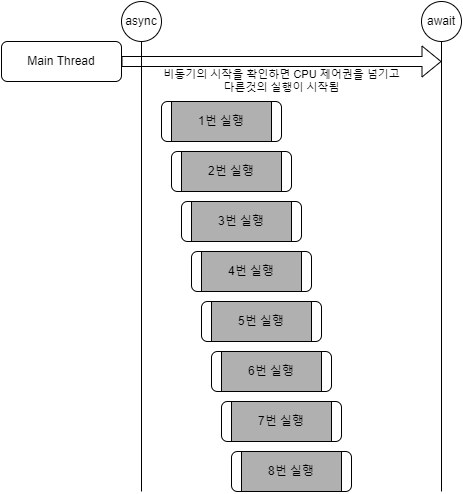

The diagram above was exported from draw.io. Its source (the exported page's mxGraphModel, read from the mxfile embedded in the PNG):
<mxGraphModel dx="1049" dy="704" grid="1" gridSize="10" guides="1" tooltips="1" connect="1" arrows="1" fold="1" page="1" pageScale="1" pageWidth="827" pageHeight="1169" math="0" shadow="0">
  <root>
    <mxCell id="0" />
    <mxCell id="1" parent="0" />
    <mxCell id="2" value="Main Thread" style="rounded=1;whiteSpace=wrap;html=1;" vertex="1" parent="1">
      <mxGeometry x="80" y="80" width="120" height="40" as="geometry" />
    </mxCell>
    <mxCell id="3" value="" style="endArrow=none;html=1;rounded=0;" edge="1" parent="1">
      <mxGeometry width="50" height="50" relative="1" as="geometry">
        <mxPoint x="220" y="530" as="sourcePoint" />
        <mxPoint x="220" y="80" as="targetPoint" />
      </mxGeometry>
    </mxCell>
    <mxCell id="4" value="async" style="ellipse;whiteSpace=wrap;html=1;aspect=fixed;" vertex="1" parent="1">
      <mxGeometry x="200" y="40" width="40" height="40" as="geometry" />
    </mxCell>
    <mxCell id="5" value="비동기의 시작을 확인하면 CPU 제어권을 넘기고&lt;br&gt;다른것의 실행이 시작됨" style="shape=flexArrow;endArrow=classic;html=1;rounded=0;exitX=1;exitY=0.5;exitDx=0;exitDy=0;labelPosition=center;verticalLabelPosition=bottom;align=center;verticalAlign=top;" edge="1" source="2" parent="1">
      <mxGeometry width="50" height="50" relative="1" as="geometry">
        <mxPoint x="390" y="390" as="sourcePoint" />
        <mxPoint x="520" y="100" as="targetPoint" />
      </mxGeometry>
    </mxCell>
    <mxCell id="6" value="" style="endArrow=none;html=1;rounded=0;" edge="1" parent="1">
      <mxGeometry width="50" height="50" relative="1" as="geometry">
        <mxPoint x="520" y="530" as="sourcePoint" />
        <mxPoint x="520" y="80" as="targetPoint" />
      </mxGeometry>
    </mxCell>
    <mxCell id="7" value="await" style="ellipse;whiteSpace=wrap;html=1;aspect=fixed;" vertex="1" parent="1">
      <mxGeometry x="500" y="40" width="40" height="40" as="geometry" />
    </mxCell>
    <mxCell id="8" value="" style="group" vertex="1" connectable="0" parent="1">
      <mxGeometry x="240" y="140" width="120" height="40" as="geometry" />
    </mxCell>
    <mxCell id="9" value="1번 실행" style="rounded=1;whiteSpace=wrap;html=1;" vertex="1" parent="8">
      <mxGeometry width="120" height="40" as="geometry" />
    </mxCell>
    <mxCell id="10" value="1번 실행" style="rounded=0;whiteSpace=wrap;html=1;fillColor=#B0B0B0;" vertex="1" parent="8">
      <mxGeometry x="10" width="100" height="40" as="geometry" />
    </mxCell>
    <mxCell id="11" value="" style="group" vertex="1" connectable="0" parent="1">
      <mxGeometry x="250" y="190" width="120" height="40" as="geometry" />
    </mxCell>
    <mxCell id="12" value="1번 실행" style="rounded=1;whiteSpace=wrap;html=1;" vertex="1" parent="11">
      <mxGeometry width="120" height="40" as="geometry" />
    </mxCell>
    <mxCell id="13" value="2번 실행" style="rounded=0;whiteSpace=wrap;html=1;fillColor=#B0B0B0;" vertex="1" parent="11">
      <mxGeometry x="10" width="100" height="40" as="geometry" />
    </mxCell>
    <mxCell id="14" value="" style="group" vertex="1" connectable="0" parent="1">
      <mxGeometry x="260" y="240" width="120" height="40" as="geometry" />
    </mxCell>
    <mxCell id="15" value="1번 실행" style="rounded=1;whiteSpace=wrap;html=1;" vertex="1" parent="14">
      <mxGeometry width="120" height="40" as="geometry" />
    </mxCell>
    <mxCell id="16" value="3번 실행" style="rounded=0;whiteSpace=wrap;html=1;fillColor=#B0B0B0;" vertex="1" parent="14">
      <mxGeometry x="10" width="100" height="40" as="geometry" />
    </mxCell>
    <mxCell id="17" value="" style="group" vertex="1" connectable="0" parent="1">
      <mxGeometry x="270" y="290" width="120" height="40" as="geometry" />
    </mxCell>
    <mxCell id="18" value="1번 실행" style="rounded=1;whiteSpace=wrap;html=1;" vertex="1" parent="17">
      <mxGeometry width="120" height="40" as="geometry" />
    </mxCell>
    <mxCell id="19" value="4번 실행" style="rounded=0;whiteSpace=wrap;html=1;fillColor=#B0B0B0;" vertex="1" parent="17">
      <mxGeometry x="10" width="100" height="40" as="geometry" />
    </mxCell>
    <mxCell id="20" value="" style="group" vertex="1" connectable="0" parent="1">
      <mxGeometry x="280" y="340" width="120" height="40" as="geometry" />
    </mxCell>
    <mxCell id="21" value="1번 실행" style="rounded=1;whiteSpace=wrap;html=1;" vertex="1" parent="20">
      <mxGeometry width="120" height="40" as="geometry" />
    </mxCell>
    <mxCell id="22" value="5번 실행" style="rounded=0;whiteSpace=wrap;html=1;fillColor=#B0B0B0;" vertex="1" parent="20">
      <mxGeometry x="10" width="100" height="40" as="geometry" />
    </mxCell>
    <mxCell id="23" value="" style="group" vertex="1" connectable="0" parent="1">
      <mxGeometry x="290" y="390" width="120" height="40" as="geometry" />
    </mxCell>
    <mxCell id="24" value="1번 실행" style="rounded=1;whiteSpace=wrap;html=1;" vertex="1" parent="23">
      <mxGeometry width="120" height="40" as="geometry" />
    </mxCell>
    <mxCell id="25" value="6번 실행" style="rounded=0;whiteSpace=wrap;html=1;fillColor=#B0B0B0;" vertex="1" parent="23">
      <mxGeometry x="10" width="100" height="40" as="geometry" />
    </mxCell>
    <mxCell id="26" value="" style="group" vertex="1" connectable="0" parent="1">
      <mxGeometry x="300" y="440" width="120" height="40" as="geometry" />
    </mxCell>
    <mxCell id="27" value="1번 실행" style="rounded=1;whiteSpace=wrap;html=1;" vertex="1" parent="26">
      <mxGeometry width="120" height="40" as="geometry" />
    </mxCell>
    <mxCell id="28" value="7번 실행" style="rounded=0;whiteSpace=wrap;html=1;fillColor=#B0B0B0;" vertex="1" parent="26">
      <mxGeometry x="10" width="100" height="40" as="geometry" />
    </mxCell>
    <mxCell id="29" value="" style="group" vertex="1" connectable="0" parent="1">
      <mxGeometry x="310" y="490" width="120" height="40" as="geometry" />
    </mxCell>
    <mxCell id="30" value="1번 실행" style="rounded=1;whiteSpace=wrap;html=1;" vertex="1" parent="29">
      <mxGeometry width="120" height="40" as="geometry" />
    </mxCell>
    <mxCell id="31" value="8번 실행" style="rounded=0;whiteSpace=wrap;html=1;fillColor=#B0B0B0;" vertex="1" parent="29">
      <mxGeometry x="10" width="100" height="40" as="geometry" />
    </mxCell>
  </root>
</mxGraphModel>